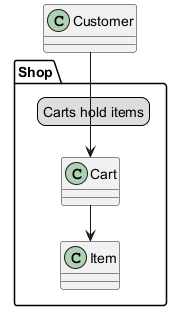

The diagram above was rendered by PlantUML. Its source (embedded in the PNG):
@startuml
package Shop {
  class Cart
  class Item
  Cart --> Item
  legend
  Carts hold items
  endlegend
}
class Customer
Customer --> Cart
@enduml